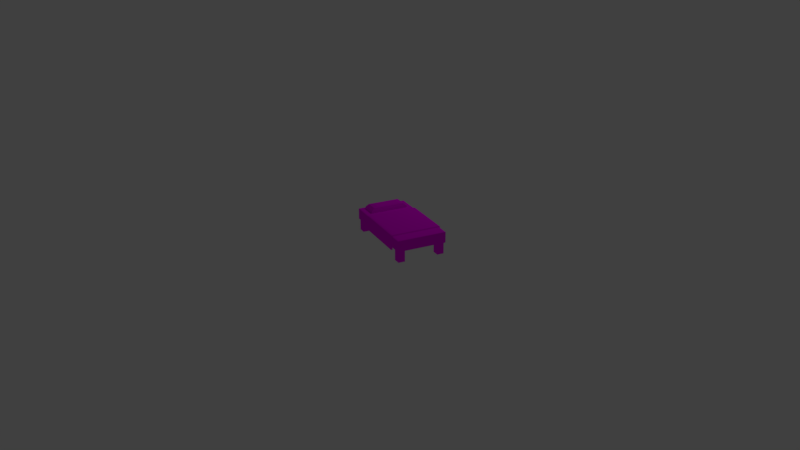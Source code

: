 # Source: cama01.blend  (saved by Blender 2.79.0; exported with 4.5.12 LTS)
import bpy
from mathutils import Matrix  # noqa: F401  (used for matrix-valued properties, if any)

bpy.ops.wm.read_factory_settings(use_empty=True)
scene = bpy.context.scene
scene.name = 'Scene'

# ---- collections
col_collection_1 = bpy.data.collections.new('Collection 1'); scene.collection.children.link(col_collection_1)

# ---- images (referenced by path relative to the original .blend; pixels are not part of the script)
import os
ASSET_DIR = os.environ.get("B2B_ASSET_DIR", "")  # directory of the original .blend (textures are referenced by path, not embedded)
HERE = os.path.dirname(os.path.abspath(__file__))  # packed textures are extracted next to this script under _unpacked/

def load_image(name, relpath, width, height, colorspace="sRGB"):
    """Load a texture the original file referenced (path relative to the .blend, or extracted next to this script)."""
    p = next((c for c in (os.path.join(HERE, relpath), os.path.join(ASSET_DIR, relpath)) if relpath and os.path.exists(c)), "")
    if p:
        img = bpy.data.images.load(p, check_existing=True)
        img.name = name
    else:  # same state as the original file: an image datablock whose file is absent (Cycles renders it pink)
        img = bpy.data.images.new(name, width, height)
        img.source = "FILE"
        img.filepath = "//" + (relpath or name)
    img.colorspace_settings.name = colorspace
    return img
img_color_palete_png = load_image('color_palete.png', 'color_palete.png', 1024, 1024, 'sRGB')

# ---- materials (node trees are filled in below, after node groups)
mat_newmat = bpy.data.materials.new('newMat')
mat_newmat.alpha_threshold = 0.0
mat_newmat.roughness = 0.5

# ---- material node trees
mat_newmat.use_nodes = True; mat_newmat.node_tree.nodes.clear()
_N = mat_newmat.node_tree.nodes; _L = mat_newmat.node_tree.links
n0 = _N.new('ShaderNodeOutputMaterial'); n0.name = 'Material Output'; n0.location = (300, 300)
n1 = _N.new('ShaderNodeBsdfDiffuse'); n1.name = 'Diffuse BSDF'; n1.location = (10, 300)
n2 = _N.new('ShaderNodeTexImage'); n2.name = 'Image Texture'; n2.location = (-180, 380)
n2.width = 140
n2.image = img_color_palete_png
_L.new(n1.outputs[0], n0.inputs[0])
_L.new(n2.outputs[0], n1.inputs[0])
n0.is_active_output = True

# ---- world
world_world = bpy.data.worlds.new('World'); scene.world = world_world
world_world.color = (0.05088, 0.05088, 0.05088)
world_world.use_sun_shadow = False
world_world.sun_shadow_jitter_overblur = 0.0
world_world.cycles.sampling_method = 'MANUAL'

# ---- cameras
cam_camera = bpy.data.cameras.new('Camera')
cam_camera.clip_end = 100.0
cam_camera.lens = 35.0
cam_camera.sensor_width = 32.0
cam_camera.sensor_height = 18.0
cam_camera.ortho_scale = 7.314
cam_camera.dof.focus_distance = 0.0

# ---- lights
light_lamp = bpy.data.lights.new('Lamp', 'POINT')
light_lamp.transmission_factor = 0.0
light_lamp.cutoff_distance = 30.0
light_lamp.energy = 100.0
light_lamp.shadow_buffer_clip_start = 1.001
light_lamp.shadow_soft_size = 0.1
light_lamp.shadow_maximum_resolution = 0.006
light_lamp.use_absolute_resolution = True

# ---- meshes
me_cube = bpy.data.meshes.new('Cube')
me_cube.from_pydata([(-0.8567, 0.9262, -1.271), (-0.8567, -1.23, -1.271), (0.8567, 0.9262, -1.271), (0.8567, -1.23, -1.271), (0.6435, 0.4749, 1.78), (0.5457, 0.5027, 2.302), (0.6435, 0.8405, 1.78), (0.5457, 0.8127, 2.302), (-0.6435, 0.4749, 1.78), (-0.5457, 0.5027, 2.302), (-0.6435, 0.8405, 1.78), (-0.5457, 0.8127, 2.302), (0.3987, 0.5445, 2.466), (0.3987, 0.7709, 2.466), (-0.3987, 0.7709, 2.466), (-0.3987, 0.5445, 2.466), (0.6653, 0.8467, 1.354), (0.6653, 0.4687, 1.354), (-0.6653, 0.8467, 1.354), (-0.6653, 0.4687, 1.354), (0.6278, 0.836, 1.177), (0.6278, 0.4794, 1.177), (-0.6278, 0.836, 1.177), (-0.6278, 0.4794, 1.177), (-0.7631, 0.8326, 1.271), (-0.8567, 0.9262, 1.178), (-0.8293, 0.8988, 1.244), (-0.7631, -1.137, 1.271), (-0.8567, -1.23, 1.178), (-0.8293, -1.203, 1.244), (0.7631, 0.8326, 1.271), (0.8567, 0.9262, 1.178), (0.8293, 0.8988, 1.244), (0.7631, -1.137, 1.271), (0.8567, -1.23, 1.178), (0.8293, -1.203, 1.244), (0.8226, 0.7169, -3.84), (0.8226, 0.7169, -1.271), (0.8226, 0.8942, -3.84), (0.8226, 0.8942, -1.271), (0.5902, 0.7169, -3.84), (0.5902, 0.7169, -1.271), (0.5902, 0.8942, -3.84), (0.5902, 0.8942, -1.271), (-0.5788, 0.7169, -3.84), (-0.5788, 0.7169, -1.271), (-0.5788, 0.8942, -3.84), (-0.5788, 0.8942, -1.271), (-0.8112, 0.7169, -3.84), (-0.8112, 0.7169, -1.271), (-0.8112, 0.8942, -3.84), (-0.8112, 0.8942, -1.271), (0.8226, -1.206, -3.84), (0.8226, -1.206, -1.271), (0.8226, -1.029, -3.84), (0.8226, -1.029, -1.271), (0.5902, -1.206, -3.84), (0.5902, -1.206, -1.271), (0.5902, -1.029, -3.84), (0.5902, -1.029, -1.271), (-0.5788, -1.206, -3.84), (-0.5788, -1.206, -1.271), (-0.5788, -1.029, -3.84), (-0.5788, -1.029, -1.271), (-0.8112, -1.206, -3.84), (-0.8112, -1.206, -1.271), (-0.8112, -1.029, -3.84), (-0.8112, -1.029, -1.271), (0.7631, -0.9533, 1.271), (-0.7631, -0.9533, 1.271), (0.7631, 0.3566, 1.271), (-0.7631, 0.3566, 1.271), (-0.7631, -0.9533, 1.271), (-0.7631, 0.3566, 1.271), (-0.8293, -0.9533, 1.244), (-0.8293, 0.3566, 1.244), (-0.8567, -0.9533, 1.178), (-0.8567, 0.3566, 1.178), (-0.8567, -0.9533, -1.757), (-0.8567, 0.3566, -1.757), (0.8293, -0.9533, 1.244), (0.8293, 0.3566, 1.244), (0.8567, -0.9533, 1.178), (0.8567, 0.3566, 1.178), (0.8567, -0.9533, -1.757), (0.8567, 0.3566, -1.757), (0.7412, 0.3329, 1.504), (0.7412, -0.9297, 1.504), (-0.7396, -0.9297, 1.505), (-0.7396, 0.3329, 1.505), (-0.7585, -0.9297, 1.501), (-0.7585, 0.3329, 1.501), (-0.8383, -0.9297, 1.464), (-0.8383, 0.3329, 1.464), (-0.8783, -0.9297, 1.375), (-0.8783, 0.3329, 1.375), (-0.908, -0.9533, -1.757), (-0.908, 0.3566, -1.757), (0.8303, 0.3329, 1.464), (0.8303, -0.9297, 1.464), (0.8703, 0.3329, 1.375), (0.8703, -0.9297, 1.375), (0.908, 0.3566, -1.757), (0.908, -0.9533, -1.757)], [], [(1, 28, 34, 3), (2, 0, 1, 3), (3, 34, 31, 2), (2, 31, 25, 0), (24, 30, 33, 27), (4, 5, 7, 6), (6, 7, 11, 10), (10, 11, 9, 8), (8, 9, 5, 4), (8, 4, 17, 19), (11, 7, 13, 14), (14, 13, 12, 15), (9, 11, 14, 15), (7, 5, 12, 13), (5, 9, 15, 12), (19, 17, 21, 23), (6, 10, 18, 16), (4, 6, 16, 17), (10, 8, 19, 18), (20, 22, 23, 21), (16, 18, 22, 20), (18, 19, 23, 22), (17, 16, 20, 21), (27, 33, 35, 29), (29, 35, 34, 28), (24, 27, 29, 26), (26, 29, 28, 25), (30, 24, 26, 32), (32, 26, 25, 31), (33, 30, 32, 35), (35, 32, 31, 34), (0, 25, 28, 1), (36, 37, 39, 38), (38, 39, 43, 42), (42, 43, 41, 40), (40, 41, 37, 36), (38, 42, 40, 36), (44, 45, 47, 46), (46, 47, 51, 50), (50, 51, 49, 48), (48, 49, 45, 44), (46, 50, 48, 44), (52, 53, 55, 54), (54, 55, 59, 58), (58, 59, 57, 56), (56, 57, 53, 52), (54, 58, 56, 52), (60, 61, 63, 62), (62, 63, 67, 66), (66, 67, 65, 64), (64, 65, 61, 60), (62, 66, 64, 60), (68, 70, 71, 69), (71, 73, 72, 69), (73, 75, 74, 72), (75, 77, 76, 74), (77, 79, 78, 76), (68, 80, 81, 70), (80, 82, 83, 81), (82, 84, 85, 83), (87, 88, 89, 86), (89, 88, 90, 91), (91, 90, 92, 93), (93, 92, 94, 95), (95, 94, 96, 97), (87, 86, 98, 99), (99, 98, 100, 101), (101, 100, 102, 103), (77, 75, 93, 95), (74, 76, 94, 92), (73, 71, 89, 91), (82, 80, 99, 101), (78, 79, 97, 96), (69, 72, 90, 88), (81, 83, 100, 98), (79, 77, 95, 97), (85, 84, 103, 102), (76, 78, 96, 94), (75, 73, 91, 93), (84, 82, 101, 103), (68, 69, 88, 87), (72, 74, 92, 90), (83, 85, 102, 100), (80, 68, 87, 99), (71, 70, 86, 89), (70, 81, 98, 86)])
_uv = me_cube.uv_layers.new(name='UVMap')
_uv.uv.foreach_set('vector', [0.3722, 0.8224, 0.4142, 0.8224, 0.4142, 0.8645, 0.3722, 0.8645, 0.3722, 0.8224, 0.4142, 0.8224, 0.4142, 0.8645, 0.3722, 0.8645, 0.3722, 0.8224, 0.4142, 0.8224, 0.4142, 0.8645, 0.3722, 0.8645, 0.3722, 0.8224, 0.4142, 0.8224, 0.4142, 0.8645, 0.3722, 0.8645, 0.3722, 0.8224, 0.4142, 0.8224, 0.4142, 0.8645, 0.3722, 0.8645, 0.58, 0.4832, 0.636, 0.4832, 0.636, 0.5392, 0.58, 0.5392, 0.58, 0.4832, 0.636, 0.4832, 0.636, 0.5392, 0.58, 0.5392, 0.58, 0.4832, 0.636, 0.4832, 0.636, 0.5392, 0.58, 0.5392, 0.58, 0.4832, 0.636, 0.4832, 0.636, 0.5392, 0.58, 0.5392, 0.58, 0.4832, 0.636, 0.4832, 0.636, 0.5392, 0.58, 0.5392, 0.58, 0.4832, 0.636, 0.4832, 0.636, 0.5392, 0.58, 0.5392, 0.58, 0.4832, 0.636, 0.4832, 0.636, 0.5392, 0.58, 0.5392, 0.58, 0.4832, 0.636, 0.4832, 0.636, 0.5392, 0.58, 0.5392, 0.58, 0.4832, 0.636, 0.4832, 0.636, 0.5392, 0.58, 0.5392, 0.58, 0.4832, 0.636, 0.4832, 0.636, 0.5392, 0.58, 0.5392, 0.58, 0.4832, 0.636, 0.4832, 0.636, 0.5392, 0.58, 0.5392, 0.58, 0.4832, 0.636, 0.4832, 0.636, 0.5392, 0.58, 0.5392, 0.58, 0.4832, 0.636, 0.4832, 0.636, 0.5392, 0.58, 0.5392, 0.58, 0.4832, 0.636, 0.4832, 0.636, 0.5392, 0.58, 0.5392, 0.58, 0.4832, 0.636, 0.4832, 0.636, 0.5392, 0.58, 0.5392, 0.58, 0.4832, 0.636, 0.4832, 0.636, 0.5392, 0.58, 0.5392, 0.58, 0.4832, 0.636, 0.4832, 0.636, 0.5392, 0.58, 0.5392, 0.58, 0.4832, 0.636, 0.4832, 0.636, 0.5392, 0.58, 0.5392, 0.3722, 0.8224, 0.4142, 0.8224, 0.4142, 0.8645, 0.3722, 0.8645, 0.3722, 0.8224, 0.4142, 0.8224, 0.4142, 0.8645, 0.3722, 0.8645, 0.3722, 0.8224, 0.4142, 0.8224, 0.4142, 0.8645, 0.3722, 0.8645, 0.3722, 0.8224, 0.4142, 0.8224, 0.4142, 0.8645, 0.3722, 0.8645, 0.3722, 0.8224, 0.4142, 0.8224, 0.4142, 0.8645, 0.3722, 0.8645, 0.3722, 0.8224, 0.4142, 0.8224, 0.4142, 0.8645, 0.3722, 0.8645, 0.3722, 0.8224, 0.4142, 0.8224, 0.4142, 0.8645, 0.3722, 0.8645, 0.3722, 0.8224, 0.4142, 0.8224, 0.4142, 0.8645, 0.3722, 0.8645, 0.3722, 0.8224, 0.4142, 0.8224, 0.4142, 0.8645, 0.3722, 0.8645, 0.2977, 0.9196, 0.3471, 0.9196, 0.3471, 0.9689, 0.2977, 0.9689, 0.2977, 0.9196, 0.3471, 0.9196, 0.3471, 0.9689, 0.2977, 0.9689, 0.2977, 0.9196, 0.3471, 0.9196, 0.3471, 0.9689, 0.2977, 0.9689, 0.2977, 0.9196, 0.3471, 0.9196, 0.3471, 0.9689, 0.2977, 0.9689, 0.2977, 0.9196, 0.3471, 0.9196, 0.3471, 0.9689, 0.2977, 0.9689, 0.2977, 0.9196, 0.3471, 0.9196, 0.3471, 0.9689, 0.2977, 0.9689, 0.2977, 0.9196, 0.3471, 0.9196, 0.3471, 0.9689, 0.2977, 0.9689, 0.2977, 0.9196, 0.3471, 0.9196, 0.3471, 0.9689, 0.2977, 0.9689, 0.2977, 0.9196, 0.3471, 0.9196, 0.3471, 0.9689, 0.2977, 0.9689, 0.2977, 0.9196, 0.3471, 0.9196, 0.3471, 0.9689, 0.2977, 0.9689, 0.2977, 0.9196, 0.3471, 0.9196, 0.3471, 0.9689, 0.2977, 0.9689, 0.2977, 0.9196, 0.3471, 0.9196, 0.3471, 0.9689, 0.2977, 0.9689, 0.2977, 0.9196, 0.3471, 0.9196, 0.3471, 0.9689, 0.2977, 0.9689, 0.2977, 0.9196, 0.3471, 0.9196, 0.3471, 0.9689, 0.2977, 0.9689, 0.2977, 0.9196, 0.3471, 0.9196, 0.3471, 0.9689, 0.2977, 0.9689, 0.2977, 0.9196, 0.3471, 0.9196, 0.3471, 0.9689, 0.2977, 0.9689, 0.2977, 0.9196, 0.3471, 0.9196, 0.3471, 0.9689, 0.2977, 0.9689, 0.2977, 0.9196, 0.3471, 0.9196, 0.3471, 0.9689, 0.2977, 0.9689, 0.2977, 0.9196, 0.3471, 0.9196, 0.3471, 0.9689, 0.2977, 0.9689, 0.2977, 0.9196, 0.3471, 0.9196, 0.3471, 0.9689, 0.2977, 0.9689, 0.5856, 0.4808, 0.6239, 0.4808, 0.6239, 0.5192, 0.5856, 0.5192, 0.5856, 0.4808, 0.6239, 0.4808, 0.6239, 0.5192, 0.5856, 0.5192, 0.5856, 0.4808, 0.6239, 0.4808, 0.6239, 0.5192, 0.5856, 0.5192, 0.5856, 0.4808, 0.6239, 0.4808, 0.6239, 0.5192, 0.5856, 0.5192, 0.5856, 0.4808, 0.6239, 0.4808, 0.6239, 0.5192, 0.5856, 0.5192, 0.5856, 0.4808, 0.6239, 0.4808, 0.6239, 0.5192, 0.5856, 0.5192, 0.5856, 0.4808, 0.6239, 0.4808, 0.6239, 0.5192, 0.5856, 0.5192, 0.5856, 0.4808, 0.6239, 0.4808, 0.6239, 0.5192, 0.5856, 0.5192, 0.5856, 0.4808, 0.6239, 0.4808, 0.6239, 0.5192, 0.5856, 0.5192, 0.5856, 0.4808, 0.6239, 0.4808, 0.6239, 0.5192, 0.5856, 0.5192, 0.5856, 0.4808, 0.6239, 0.4808, 0.6239, 0.5192, 0.5856, 0.5192, 0.5856, 0.4808, 0.6239, 0.4808, 0.6239, 0.5192, 0.5856, 0.5192, 0.5856, 0.4808, 0.6239, 0.4808, 0.6239, 0.5192, 0.5856, 0.5192, 0.5856, 0.4808, 0.6239, 0.4808, 0.6239, 0.5192, 0.5856, 0.5192, 0.5856, 0.4808, 0.6239, 0.4808, 0.6239, 0.5192, 0.5856, 0.5192, 0.5856, 0.4808, 0.6239, 0.4808, 0.6239, 0.5192, 0.5856, 0.5192, 0.5856, 0.4808, 0.6239, 0.4808, 0.6239, 0.5192, 0.5856, 0.5192, 0.5856, 0.4808, 0.6239, 0.4808, 0.6239, 0.5192, 0.5856, 0.5192, 0.5856, 0.4808, 0.6239, 0.4808, 0.6239, 0.5192, 0.5856, 0.5192, 0.5856, 0.4808, 0.6239, 0.4808, 0.6239, 0.5192, 0.5856, 0.5192, 0.5856, 0.4808, 0.6239, 0.4808, 0.6239, 0.5192, 0.5856, 0.5192, 0.5856, 0.4808, 0.6239, 0.4808, 0.6239, 0.5192, 0.5856, 0.5192, 0.5856, 0.4808, 0.6239, 0.4808, 0.6239, 0.5192, 0.5856, 0.5192, 0.5856, 0.4808, 0.6239, 0.4808, 0.6239, 0.5192, 0.5856, 0.5192, 0.5856, 0.4808, 0.6239, 0.4808, 0.6239, 0.5192, 0.5856, 0.5192, 0.5856, 0.4808, 0.6239, 0.4808, 0.6239, 0.5192, 0.5856, 0.5192, 0.5856, 0.4808, 0.6239, 0.4808, 0.6239, 0.5192, 0.5856, 0.5192, 0.5856, 0.4808, 0.6239, 0.4808, 0.6239, 0.5192, 0.5856, 0.5192, 0.5856, 0.4808, 0.6239, 0.4808, 0.6239, 0.5192, 0.5856, 0.5192, 0.5856, 0.4808, 0.6239, 0.4808, 0.6239, 0.5192, 0.5856, 0.5192, 0.5856, 0.4808, 0.6239, 0.4808, 0.6239, 0.5192, 0.5856, 0.5192, 0.5856, 0.4808, 0.6239, 0.4808, 0.6239, 0.5192, 0.5856, 0.5192, 0.5856, 0.4808, 0.6239, 0.4808, 0.6239, 0.5192, 0.5856, 0.5192, 0.5856, 0.4808, 0.6239, 0.4808, 0.6239, 0.5192, 0.5856, 0.5192])
me_cube.materials.append(mat_newmat)
me_cube.use_remesh_preserve_volume = False
me_cube.use_remesh_preserve_attributes = False
me_cube.use_mirror_vertex_groups = False
me_cube.update()

# ---- objects
ob_cube = bpy.data.objects.new('Cube', me_cube)
ob_lamp = bpy.data.objects.new('Lamp', light_lamp)
ob_camera = bpy.data.objects.new('Camera', cam_camera)

# ---- transforms, parenting, visibility, modifiers, constraints
ob_cube.location = (0.0, 0.0, 0.0)
ob_cube.scale = (-0.8791, 1.252, 0.1342)
ob_cube.lineart.crease_threshold = 0.0
ob_lamp.location = (4.076, 1.005, 5.904)
ob_lamp.rotation_euler = (0.6503, 0.05522, 1.866)
ob_lamp.lock_rotations_4d = False
ob_lamp.empty_display_type = 'ARROWS'
ob_lamp.color = (0.0, 0.0, 0.0, 0.0)
ob_lamp.lineart.crease_threshold = 0.0
ob_camera.location = (-10.39, -21.37, 10.13)
ob_camera.rotation_euler = (1.165, -1.041e-07, -0.455)
ob_camera.lock_rotations_4d = False
ob_camera.empty_display_type = 'ARROWS'
ob_camera.color = (0.0, 0.0, 0.0, 0.0)
ob_camera.display_type = 'WIRE'
ob_camera.lineart.crease_threshold = 0.0

# ---- collection membership
col_collection_1.objects.link(ob_cube)
col_collection_1.objects.link(ob_lamp)
col_collection_1.objects.link(ob_camera)

# ---- scene / render settings (as saved in the file)
scene.camera = ob_camera
scene.frame_start = 1; scene.frame_end = 250; scene.frame_set(32)
scene.render.engine = 'CYCLES'
scene.render.resolution_percentage = 50
scene.render.dither_intensity = 0.0
scene.cycles.use_denoising = False
scene.cycles.samples = 128
scene.cycles.sampling_pattern = 'TABULATED_SOBOL'
scene.cycles.use_adaptive_sampling = False
scene.cycles.use_light_tree = False
scene.cycles.blur_glossy = 0.0
scene.cycles.sample_clamp_indirect = 0.0
scene.view_settings.view_transform = 'Standard'
bpy.context.view_layer.update()
